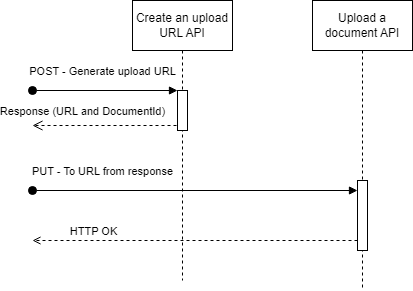

The diagram above was exported from draw.io. Its source (the exported page's mxGraphModel, read from the mxfile embedded in the PNG):
<mxGraphModel dx="2284" dy="854" grid="1" gridSize="10" guides="1" tooltips="1" connect="1" arrows="1" fold="1" page="1" pageScale="1" pageWidth="850" pageHeight="1100" math="0" shadow="0">
  <root>
    <mxCell id="0" />
    <mxCell id="1" parent="0" />
    <mxCell id="aM9ryv3xv72pqoxQDRHE-1" value="Create an upload URL API" style="shape=umlLifeline;perimeter=lifelinePerimeter;whiteSpace=wrap;html=1;container=0;dropTarget=0;collapsible=0;recursiveResize=0;outlineConnect=0;portConstraint=eastwest;newEdgeStyle={&quot;edgeStyle&quot;:&quot;elbowEdgeStyle&quot;,&quot;elbow&quot;:&quot;vertical&quot;,&quot;curved&quot;:0,&quot;rounded&quot;:0};size=50;" parent="1" vertex="1">
      <mxGeometry x="40" y="20" width="100" height="280" as="geometry" />
    </mxCell>
    <mxCell id="aM9ryv3xv72pqoxQDRHE-2" value="" style="html=1;points=[];perimeter=orthogonalPerimeter;outlineConnect=0;targetShapes=umlLifeline;portConstraint=eastwest;newEdgeStyle={&quot;edgeStyle&quot;:&quot;elbowEdgeStyle&quot;,&quot;elbow&quot;:&quot;vertical&quot;,&quot;curved&quot;:0,&quot;rounded&quot;:0};" parent="aM9ryv3xv72pqoxQDRHE-1" vertex="1">
      <mxGeometry x="45" y="90" width="10" height="40" as="geometry" />
    </mxCell>
    <mxCell id="aM9ryv3xv72pqoxQDRHE-3" value="POST - Generate upload URL" style="html=1;verticalAlign=bottom;startArrow=oval;endArrow=block;startSize=8;edgeStyle=elbowEdgeStyle;elbow=vertical;curved=0;rounded=0;" parent="aM9ryv3xv72pqoxQDRHE-1" target="aM9ryv3xv72pqoxQDRHE-2" edge="1">
      <mxGeometry x="-0.0345" y="10" relative="1" as="geometry">
        <mxPoint x="-100" y="90" as="sourcePoint" />
        <mxPoint as="offset" />
      </mxGeometry>
    </mxCell>
    <mxCell id="aM9ryv3xv72pqoxQDRHE-5" value="Upload a document API" style="shape=umlLifeline;perimeter=lifelinePerimeter;whiteSpace=wrap;html=1;container=0;dropTarget=0;collapsible=0;recursiveResize=0;outlineConnect=0;portConstraint=eastwest;newEdgeStyle={&quot;edgeStyle&quot;:&quot;elbowEdgeStyle&quot;,&quot;elbow&quot;:&quot;vertical&quot;,&quot;curved&quot;:0,&quot;rounded&quot;:0};size=50;" parent="1" vertex="1">
      <mxGeometry x="220" y="20" width="100" height="290" as="geometry" />
    </mxCell>
    <mxCell id="aM9ryv3xv72pqoxQDRHE-6" value="" style="html=1;points=[];perimeter=orthogonalPerimeter;outlineConnect=0;targetShapes=umlLifeline;portConstraint=eastwest;newEdgeStyle={&quot;edgeStyle&quot;:&quot;elbowEdgeStyle&quot;,&quot;elbow&quot;:&quot;vertical&quot;,&quot;curved&quot;:0,&quot;rounded&quot;:0};" parent="aM9ryv3xv72pqoxQDRHE-5" vertex="1">
      <mxGeometry x="45" y="180" width="10" height="70" as="geometry" />
    </mxCell>
    <mxCell id="r9aAVGheVm5CYLWpwR_u-2" value="Response (URL and DocumentId)" style="html=1;verticalAlign=bottom;endArrow=open;dashed=1;endSize=8;edgeStyle=elbowEdgeStyle;elbow=vertical;curved=0;rounded=0;" parent="1" edge="1">
      <mxGeometry x="0.3056" y="-5" relative="1" as="geometry">
        <mxPoint x="-60" y="145" as="targetPoint" />
        <Array as="points">
          <mxPoint x="9" y="145" />
        </Array>
        <mxPoint x="84" y="145" as="sourcePoint" />
        <mxPoint as="offset" />
      </mxGeometry>
    </mxCell>
    <mxCell id="r9aAVGheVm5CYLWpwR_u-3" value="PUT - To URL from response" style="html=1;verticalAlign=bottom;startArrow=oval;endArrow=block;startSize=8;edgeStyle=elbowEdgeStyle;elbow=vertical;curved=0;rounded=0;" parent="1" target="aM9ryv3xv72pqoxQDRHE-6" edge="1">
      <mxGeometry x="-0.5692" y="10" relative="1" as="geometry">
        <mxPoint x="-60" y="210" as="sourcePoint" />
        <mxPoint x="180" y="200" as="targetPoint" />
        <mxPoint as="offset" />
      </mxGeometry>
    </mxCell>
    <mxCell id="r9aAVGheVm5CYLWpwR_u-4" value="" style="endArrow=open;html=1;rounded=0;dashed=1;endFill=0;" parent="1" source="aM9ryv3xv72pqoxQDRHE-6" edge="1">
      <mxGeometry width="50" height="50" relative="1" as="geometry">
        <mxPoint x="100" y="250" as="sourcePoint" />
        <mxPoint x="-60" y="260" as="targetPoint" />
      </mxGeometry>
    </mxCell>
    <mxCell id="r9aAVGheVm5CYLWpwR_u-5" value="HTTP OK" style="edgeLabel;html=1;align=center;verticalAlign=middle;resizable=0;points=[];" parent="r9aAVGheVm5CYLWpwR_u-4" vertex="1" connectable="0">
      <mxGeometry x="0.7026" relative="1" as="geometry">
        <mxPoint x="12" y="-10" as="offset" />
      </mxGeometry>
    </mxCell>
  </root>
</mxGraphModel>